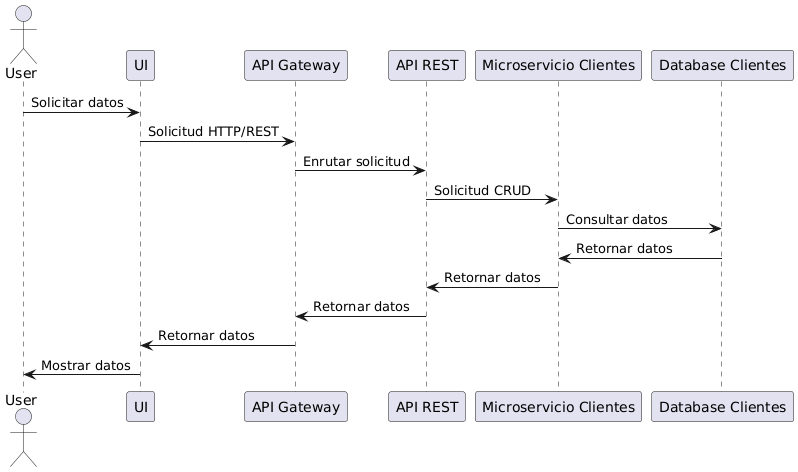

The diagram above was rendered by PlantUML. Its source (embedded in the PNG):
@startuml
actor User
participant "UI"
participant "API Gateway"
participant "API REST"
participant "Microservicio Clientes"
participant "Database Clientes"

User -> "UI" : Solicitar datos
"UI" -> "API Gateway" : Solicitud HTTP/REST
"API Gateway" -> "API REST" : Enrutar solicitud
"API REST" -> "Microservicio Clientes" : Solicitud CRUD
"Microservicio Clientes" -> "Database Clientes" : Consultar datos
"Database Clientes" -> "Microservicio Clientes" : Retornar datos
"Microservicio Clientes" -> "API REST" : Retornar datos 
"API REST" -> "API Gateway" : Retornar datos
"API Gateway" -> "UI" : Retornar datos
"UI" -> User : Mostrar datos
@enduml